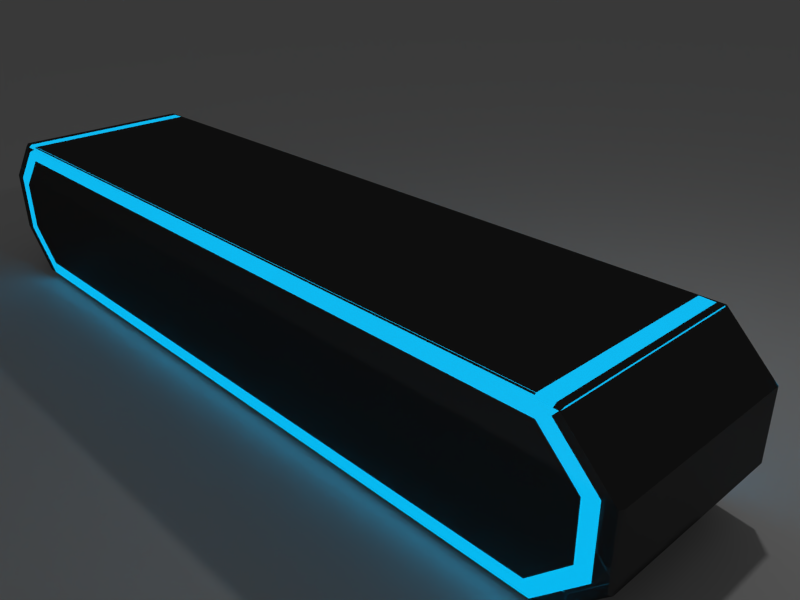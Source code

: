 # Source: Buildron-Totem-v4.blend  (saved by Blender 2.67.0; exported with 4.5.12 LTS)
import bpy
from mathutils import Matrix  # noqa: F401  (used for matrix-valued properties, if any)

bpy.ops.wm.read_factory_settings(use_empty=True)
scene = bpy.context.scene
scene.name = 'Scene'

# ---- collections
col_collection_1 = bpy.data.collections.new('Collection 1'); scene.collection.children.link(col_collection_1)

# ---- materials (node trees are filled in below, after node groups)
mat_material = bpy.data.materials.new('Material')
mat_material.alpha_threshold = 0.0
mat_material.roughness = 0.5
mat_material.line_color = (0.0, 0.0, 0.0, 1.0)
mat_material_001 = bpy.data.materials.new('Material.001')
mat_material_001.alpha_threshold = 0.0
mat_material_001.roughness = 0.5
mat_material_001.line_color = (0.0, 0.0, 0.0, 1.0)
mat_material_002 = bpy.data.materials.new('Material.002')
mat_material_002.alpha_threshold = 0.0
mat_material_002.roughness = 0.5
mat_material_002.line_color = (0.0, 0.0, 0.0, 1.0)

# ---- material node trees
mat_material.use_nodes = True; mat_material.node_tree.nodes.clear()
_N = mat_material.node_tree.nodes; _L = mat_material.node_tree.links
n0 = _N.new('ShaderNodeOutputMaterial'); n0.name = 'Material Output'; n0.location = (300, 300)
n0.width = 120
n1 = _N.new('ShaderNodeBsdfGlass'); n1.name = 'Glass BSDF'; n1.location = (100, 300)
n1.distribution = 'BECKMANN'
n1.inputs[0].default_value = (0.196, 0.196, 0.196, 1.0)
n1.inputs[2].default_value = 5.0
_L.new(n1.outputs[0], n0.inputs[0])
n0.is_active_output = True
mat_material_001.use_nodes = True; mat_material_001.node_tree.nodes.clear()
_N = mat_material_001.node_tree.nodes; _L = mat_material_001.node_tree.links
n0 = _N.new('ShaderNodeOutputMaterial'); n0.name = 'Material Output'; n0.location = (300, 300)
n0.width = 120
n1 = _N.new('ShaderNodeBsdfAnisotropic'); n1.name = 'Glossy BSDF'; n1.location = (100, 300)
n1.distribution = 'BECKMANN'
n1.inputs[0].default_value = (0.09084, 0.09084, 0.09084, 1.0)
n1.inputs[1].default_value = 0.0
_L.new(n1.outputs[0], n0.inputs[0])
n0.is_active_output = True
mat_material_002.use_nodes = True; mat_material_002.node_tree.nodes.clear()
_N = mat_material_002.node_tree.nodes; _L = mat_material_002.node_tree.links
n0 = _N.new('ShaderNodeOutputMaterial'); n0.name = 'Material Output'; n0.location = (300, 300)
n0.width = 120
n1 = _N.new('ShaderNodeEmission'); n1.name = 'Emission'; n1.location = (100, 300)
n1.width = 150
n1.inputs[0].default_value = (0.0, 0.4413, 0.8, 1.0)
n1.inputs[1].default_value = 10.0
_L.new(n1.outputs[0], n0.inputs[0])
n0.is_active_output = True

# ---- world
world_world = bpy.data.worlds.new('World'); scene.world = world_world
world_world.color = (0.05088, 0.05088, 0.05088)
world_world.use_sun_shadow = False
world_world.sun_shadow_jitter_overblur = 0.0
world_world.cycles.sampling_method = 'MANUAL'
world_world.cycles.sample_map_resolution = 256

# ---- cameras
cam_camera = bpy.data.cameras.new('Camera')
cam_camera.clip_end = 100.0
cam_camera.lens = 35.0
cam_camera.sensor_width = 32.0
cam_camera.sensor_height = 18.0
cam_camera.ortho_scale = 7.314
cam_camera.dof.focus_distance = 0.0

# ---- lights
light_lamp = bpy.data.lights.new('Lamp', 'POINT')
light_lamp.transmission_factor = 0.0
light_lamp.cutoff_distance = 30.0
light_lamp.energy = 100.0
light_lamp.shadow_buffer_clip_start = 1.001
light_lamp.shadow_soft_size = 0.1
light_lamp.shadow_maximum_resolution = 0.006
light_lamp.use_absolute_resolution = True
light_lamp.cycles.use_multiple_importance_sampling = False

# ---- meshes
me_plane = bpy.data.meshes.new('Plane')
me_plane.from_pydata([(1.0, -1.0, 0.0), (-1.0, -1.0, 0.0), (1.0, 1.0, 0.0), (-1.0, 1.0, 0.0)], [], [(1, 0, 2, 3)])
me_plane.use_remesh_preserve_volume = False
me_plane.use_remesh_preserve_attributes = False
me_plane.use_mirror_vertex_groups = False
me_plane.update()
me_cube_001 = bpy.data.meshes.new('Cube.001')
me_cube_001.from_pydata([(4.522, -2.259, 0.1002), (4.534, -2.229, 0.0702), (-4.543, -2.229, 0.0702), (-4.53, -2.259, 0.1002), (-5.101, -2.229, 0.6306), (-5.07, -2.259, 0.6429), (-5.097, -2.229, 1.423), (-5.067, -2.259, 1.411), (-4.534, -2.229, 1.984), (-4.522, -2.259, 1.954), (4.543, -2.229, 1.984), (4.53, -2.259, 1.954), (5.101, -2.229, 1.423), (5.07, -2.259, 1.411), (5.097, -2.229, 0.6306), (5.067, -2.259, 0.6431), (4.534, 0.00943, 0.0702), (4.522, 0.03943, 0.1002), (-4.53, 0.03943, 0.1002), (-4.543, 0.00943, 0.0702), (-5.07, 0.03943, 0.6429), (-5.101, 0.00943, 0.6306), (-5.067, 0.03943, 1.411), (-5.097, 0.00943, 1.423), (-4.522, 0.03943, 1.954), (-4.534, 0.00943, 1.984), (4.53, 0.03943, 1.954), (4.543, 0.00943, 1.984), (5.07, 0.03943, 1.411), (5.101, 0.00943, 1.423), (5.067, 0.03943, 0.6431), (5.097, 0.00943, 0.6306)], [], [(21, 19, 2, 4), (19, 16, 1, 2), (16, 31, 14, 1), (25, 23, 6, 8), (9, 3, 0, 11), (30, 17, 26, 28), (27, 25, 8, 10), (7, 5, 3, 9), (31, 29, 12, 14), (23, 21, 4, 6), (15, 13, 11, 0), (29, 27, 10, 12), (2, 1, 0, 3), (4, 2, 3, 5), (6, 4, 5, 7), (8, 6, 7, 9), (10, 8, 9, 11), (12, 10, 11, 13), (14, 12, 13, 15), (1, 14, 15, 0), (22, 24, 18, 20), (18, 17, 16, 19), (20, 18, 19, 21), (22, 20, 21, 23), (24, 22, 23, 25), (26, 24, 25, 27), (28, 26, 27, 29), (30, 28, 29, 31), (17, 30, 31, 16), (24, 26, 17, 18)])
me_cube_001.materials.append(mat_material)
me_cube_001.use_remesh_preserve_volume = False
me_cube_001.use_remesh_preserve_attributes = False
me_cube_001.use_mirror_vertex_groups = False
me_cube_001.update()
me_cube = bpy.data.meshes.new('Cube')
me_cube.from_pydata([(4.379, 5.96e-08, 0.103), (-4.387, 5.96e-08, 0.103), (-4.926, 0.0, 0.6442), (-4.922, -5.96e-08, 1.41), (4.926, -5.96e-08, 1.41), (4.922, 0.0, 0.6442), (4.379, -2.22, 0.103), (-4.387, -2.22, 0.103), (-4.926, -2.22, 0.6442), (-4.922, -2.22, 1.41), (4.926, -2.22, 1.41), (4.922, -2.22, 0.6442), (-4.319, 4.408e-08, 0.2673), (4.311, 4.408e-08, 0.2673), (-4.761, -6.162e-09, 0.7118), (-4.758, -5.335e-08, 1.341), (-4.311, -1.037e-07, 1.786), (4.319, -1.037e-07, 1.786), (4.761, -5.344e-08, 1.342), (4.758, -6.257e-09, 0.7128), (-4.319, -2.22, 0.2673), (4.311, -2.22, 0.2673), (-4.761, -2.22, 0.7118), (-4.758, -2.22, 1.341), (-4.311, -2.22, 1.786), (4.319, -2.22, 1.786), (4.761, -2.22, 1.342), (4.758, -2.22, 0.7128), (-4.449, -1.115e-07, 1.881), (-4.28, -1.192e-07, 1.951), (-4.341, -1.106e-07, 1.859), (4.288, -1.192e-07, 1.951), (4.457, -1.115e-07, 1.881), (4.349, -1.106e-07, 1.859), (-4.28, -2.22, 1.951), (-4.449, -2.22, 1.881), (-4.341, -2.22, 1.859), (4.457, -2.22, 1.881), (4.288, -2.22, 1.951), (4.349, -2.22, 1.859)], [], [(15, 16, 12, 14), (19, 13, 17, 18), (16, 17, 13, 12), (23, 22, 20, 24), (27, 26, 25, 21), (24, 20, 21, 25), (3, 2, 8, 9), (23, 24, 36, 35, 9), (2, 1, 7, 8), (16, 15, 3, 28, 30), (0, 5, 11, 6), (1, 0, 6, 7), (17, 16, 30, 29, 31, 33), (5, 4, 10, 11), (12, 13, 0, 1), (14, 12, 1, 2), (15, 14, 2, 3), (18, 17, 33, 32, 4), (31, 29, 34, 38), (4, 32, 37, 10), (19, 18, 4, 5), (13, 19, 5, 0), (21, 20, 7, 6), (20, 22, 8, 7), (22, 23, 9, 8), (24, 25, 39, 38, 34, 36), (25, 26, 10, 37, 39), (26, 27, 11, 10), (27, 21, 6, 11), (28, 29, 30), (31, 32, 33), (34, 35, 36), (37, 38, 39), (31, 38, 37, 32), (28, 35, 34, 29), (28, 3, 9, 35)])
me_cube.polygons.foreach_set('material_index', [0, 0, 0, 0, 0, 0, 0, 1, 0, 1, 0, 0, 1, 0, 1, 1, 1, 1, 0, 0, 1, 1, 1, 1, 1, 1, 1, 1, 1, 1, 1, 1, 1, 1, 1, 0])
_uv = me_cube.uv_layers.new(name='UVMap')
_uv.uv.foreach_set('vector', [0.04828, 0.842, 0.09076, 0.7997, 0.09002, 0.9439, 0.04802, 0.9017, 0.9518, 0.9016, 0.9093, 0.9439, 0.91, 0.7997, 0.9521, 0.8419, 0.09076, 0.7997, 0.91, 0.7997, 0.9093, 0.9439, 0.09002, 0.9439, 0.04828, 0.7259, 0.04802, 0.6661, 0.09002, 0.6239, 0.09076, 0.7681, 0.9518, 0.6662, 0.9521, 0.726, 0.91, 0.7681, 0.9093, 0.6239, 0.09076, 0.7681, 0.09002, 0.6239, 0.9093, 0.6239, 0.91, 0.7681, 0.1115, 0.435, 0.05417, 0.435, 0.05417, 0.2689, 0.1115, 0.2689, 0.04828, 0.7259, 0.09076, 0.7681, 0.08791, 0.7751, 0.07766, 0.7771, 0.03271, 0.7324, 0.05417, 0.435, -0.002987, 0.435, -0.002987, 0.2689, 0.05417, 0.2689, 0.09076, 0.7997, 0.04828, 0.842, 0.03271, 0.8355, 0.07766, 0.7907, 0.08791, 0.7928, 0.9967, 0.435, 0.9393, 0.435, 0.9393, 0.2689, 0.9967, 0.2689, 0.1689, 0.2728, 0.8249, 0.2728, 0.8249, 0.439, 0.1689, 0.439, 0.91, 0.7997, 0.09076, 0.7997, 0.08791, 0.7928, 0.09372, 0.7841, 0.9071, 0.7841, 0.9129, 0.7928, 0.9393, 0.435, 0.882, 0.435, 0.882, 0.2689, 0.9393, 0.2689, 0.09002, 0.9439, 0.9093, 0.9439, 0.9157, 0.9595, 0.08354, 0.9595, 0.04802, 0.9017, 0.09002, 0.9439, 0.08354, 0.9595, 0.03239, 0.9081, 0.04828, 0.842, 0.04802, 0.9017, 0.03239, 0.9081, 0.03271, 0.8355, 0.9521, 0.8419, 0.91, 0.7997, 0.9129, 0.7928, 0.9232, 0.7908, 0.9677, 0.8355, 0.8175, 0.435, 0.1763, 0.435, 0.1763, 0.2689, 0.8175, 0.2689, 0.882, 0.435, 0.8323, 0.435, 0.8323, 0.2689, 0.882, 0.2689, 0.9518, 0.9016, 0.9521, 0.8419, 0.9677, 0.8355, 0.9674, 0.9081, 0.9093, 0.9439, 0.9518, 0.9016, 0.9674, 0.9081, 0.9157, 0.9595, 0.9093, 0.6239, 0.09002, 0.6239, 0.08354, 0.6083, 0.9157, 0.6083, 0.09002, 0.6239, 0.04802, 0.6661, 0.03239, 0.6597, 0.08354, 0.6083, 0.04802, 0.6661, 0.04828, 0.7259, 0.03271, 0.7324, 0.03239, 0.6597, 0.09076, 0.7681, 0.91, 0.7681, 0.9129, 0.7751, 0.9071, 0.7837, 0.09372, 0.7837, 0.08791, 0.7751, 0.91, 0.7681, 0.9521, 0.726, 0.9677, 0.7324, 0.9232, 0.7771, 0.9129, 0.7751, 0.9521, 0.726, 0.9518, 0.6662, 0.9674, 0.6597, 0.9677, 0.7324, 0.9518, 0.6662, 0.9093, 0.6239, 0.9157, 0.6083, 0.9674, 0.6597, 0.1615, 0.435, 0.1741, 0.435, 0.166, 0.435, 0.8175, 0.435, 0.8301, 0.435, 0.822, 0.435, 0.1763, 0.2689, 0.1636, 0.2689, 0.1717, 0.2689, 0.8323, 0.2689, 0.8197, 0.2689, 0.8277, 0.2689, 0.8175, 0.435, 0.8175, 0.2689, 0.8301, 0.2689, 0.8301, 0.435, 0.1615, 0.435, 0.1615, 0.2689, 0.1741, 0.2689, 0.1741, 0.435, 0.1615, 0.435, 0.1115, 0.435, 0.1115, 0.2689, 0.1615, 0.2689])
me_cube.materials.append(mat_material_001)
me_cube.materials.append(mat_material_002)
me_cube.use_remesh_preserve_volume = False
me_cube.use_remesh_preserve_attributes = False
me_cube.use_mirror_vertex_groups = False
me_cube.update()

# ---- objects
ob_plane = bpy.data.objects.new('Plane', me_plane)
ob_glass = bpy.data.objects.new('Glass', me_cube_001)
ob_inner = bpy.data.objects.new('Inner', me_cube)
ob_lamp = bpy.data.objects.new('Lamp', light_lamp)
ob_camera = bpy.data.objects.new('Camera', cam_camera)

# ---- transforms, parenting, visibility, modifiers, constraints
ob_plane.location = (0.0, 0.0, 0.0)
ob_plane.scale = (218.7, 218.7, 218.7)
ob_plane.lineart.crease_threshold = 0.0
ob_glass.location = (0.0, 0.0, 0.0)
ob_glass.lock_rotations_4d = False
ob_glass.empty_display_type = 'ARROWS'
ob_glass.hide_viewport = True
ob_glass.lineart.crease_threshold = 0.0
ob_inner.location = (0.0, 0.0, 0.0)
ob_inner.lock_rotations_4d = False
ob_inner.empty_display_type = 'ARROWS'
ob_inner.lineart.crease_threshold = 0.0
ob_lamp.location = (4.076, 1.005, 5.904)
ob_lamp.rotation_euler = (0.6503, 0.05522, 1.866)
ob_lamp.lock_rotations_4d = False
ob_lamp.empty_display_type = 'ARROWS'
ob_lamp.color = (0.0, 0.0, 0.0, 0.0)
ob_lamp.lineart.crease_threshold = 0.0
ob_camera.location = (7.481, -6.508, 5.344)
ob_camera.rotation_euler = (1.109, 0.01082, 0.8149)
ob_camera.lock_rotations_4d = False
ob_camera.empty_display_type = 'ARROWS'
ob_camera.color = (0.0, 0.0, 0.0, 0.0)
ob_camera.display_type = 'WIRE'
ob_camera.lineart.crease_threshold = 0.0

# ---- collection membership
col_collection_1.objects.link(ob_plane)
col_collection_1.objects.link(ob_glass)
col_collection_1.objects.link(ob_inner)
col_collection_1.objects.link(ob_lamp)
col_collection_1.objects.link(ob_camera)

# ---- scene / render settings (as saved in the file)
scene.camera = ob_camera
scene.frame_start = 1; scene.frame_end = 250; scene.frame_set(1)
scene.render.engine = 'CYCLES'
scene.render.image_settings.color_mode = 'RGB'
scene.render.image_settings.compression = 90
scene.render.resolution_x = 800
scene.render.resolution_y = 600
scene.render.resolution_percentage = 50
scene.render.dither_intensity = 0.0
scene.cycles.use_denoising = False
scene.cycles.samples = 20
scene.cycles.sampling_pattern = 'TABULATED_SOBOL'
scene.cycles.light_sampling_threshold = 0.0
scene.cycles.use_adaptive_sampling = False
scene.cycles.use_light_tree = False
scene.cycles.blur_glossy = 0.0
scene.cycles.volume_bounces = 1
scene.cycles.pixel_filter_type = 'GAUSSIAN'
scene.cycles.sample_clamp_indirect = 0.0
scene.view_settings.view_transform = 'Standard'
bpy.context.view_layer.update()
